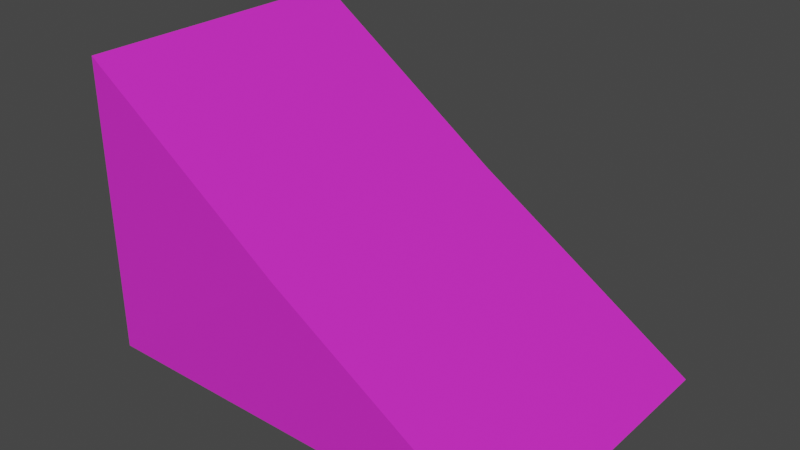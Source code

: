 # Source: plan-inclinat-roz.blend  (saved by Blender 2.91.10; exported with 4.5.12 LTS)
import bpy
from mathutils import Matrix  # noqa: F401  (used for matrix-valued properties, if any)

bpy.ops.wm.read_factory_settings(use_empty=True)
scene = bpy.context.scene
scene.name = 'Scene'

# ---- collections
col_collection = bpy.data.collections.new('Collection'); scene.collection.children.link(col_collection)

# ---- materials (node trees are filled in below, after node groups)
mat_material = bpy.data.materials.new('Material')
mat_material.alpha_threshold = 0.0
mat_material.use_transparent_shadow = False
mat_material.line_color = (0.0, 0.0, 0.0, 1.0)

# ---- material node trees
mat_material.use_nodes = True; mat_material.node_tree.nodes.clear()
_N = mat_material.node_tree.nodes; _L = mat_material.node_tree.links
n0 = _N.new('ShaderNodeOutputMaterial'); n0.name = 'Material Output'; n0.location = (300, 300)
n1 = _N.new('ShaderNodeBsdfPrincipled'); n1.name = 'Principled BSDF'; n1.location = (10, 300)
n1.distribution = 'GGX'
n1.subsurface_method = 'BURLEY'
n1.inputs[0].default_value = (0.8, 0.02768, 0.6925, 1.0)
n1.inputs[2].default_value = 0.4
n1.inputs[3].default_value = 1.45
n1.inputs[27].default_value = (0.0, 0.0, 0.0, 1.0)
n1.inputs[28].default_value = 1.0
_L.new(n1.outputs[0], n0.inputs[0])
n0.is_active_output = True

# ---- world
world_world = bpy.data.worlds.new('World'); scene.world = world_world
world_world.use_nodes = True; world_world.node_tree.nodes.clear()
_N = world_world.node_tree.nodes; _L = world_world.node_tree.links
n0 = _N.new('ShaderNodeOutputWorld'); n0.name = 'World Output'; n0.location = (300, 300)
n1 = _N.new('ShaderNodeBackground'); n1.name = 'Background'; n1.location = (10, 300)
n1.inputs[0].default_value = (0.05088, 0.05088, 0.05088, 1.0)
_L.new(n1.outputs[0], n0.inputs[0])
n0.is_active_output = True
world_world.color = (0.05088, 0.05088, 0.05088)
world_world.use_sun_shadow = False
world_world.sun_shadow_jitter_overblur = 0.0

# ---- meshes
me_cube = bpy.data.meshes.new('Cube')
me_cube.from_pydata([(-0.04446, 0.9788, 0.02029), (1.0, 1.0, -1.0), (-0.04446, -1.021, 0.02029), (1.0, -1.0, -1.0), (-1.0, 1.0, 1.0), (-1.0, 1.0, -1.0), (-1.0, -1.0, 1.0), (-1.0, -1.0, -1.0)], [], [(0, 4, 6, 2), (3, 2, 6, 7), (7, 6, 4, 5), (5, 1, 3, 7), (1, 0, 2, 3), (5, 4, 0, 1)])
_uv = me_cube.uv_layers.new(name='UVMap')
_uv.uv.foreach_set('vector', [0.625, 0.5, 0.875, 0.5, 0.875, 0.75, 0.625, 0.75, 0.375, 0.75, 0.625, 0.75, 0.625, 1.0, 0.375, 1.0, 0.375, 0.0, 0.625, 0.0, 0.625, 0.25, 0.375, 0.25, 0.125, 0.5, 0.375, 0.5, 0.375, 0.75, 0.125, 0.75, 0.375, 0.5, 0.625, 0.5, 0.625, 0.75, 0.375, 0.75, 0.375, 0.25, 0.625, 0.25, 0.625, 0.5, 0.375, 0.5])
me_cube.materials.append(mat_material)
me_cube.use_remesh_preserve_volume = False
me_cube.use_remesh_preserve_attributes = False
me_cube.use_mirror_vertex_groups = False
me_cube.update()

# ---- objects
ob_cube = bpy.data.objects.new('Cube', me_cube)

# ---- transforms, parenting, visibility, modifiers, constraints
ob_cube.location = (-0.4236, 1.11, 1.678)
ob_cube.scale = (2.0, 1.329, 1.329)
ob_cube.lock_rotations_4d = False
ob_cube.empty_display_type = 'ARROWS'
ob_cube.lineart.crease_threshold = 0.0

# ---- collection membership
col_collection.objects.link(ob_cube)

# ---- scene / render settings (as saved in the file)
scene.frame_start = 1; scene.frame_end = 250; scene.frame_set(1)
scene.render.engine = 'BLENDER_EEVEE_NEXT'
scene.cycles.use_denoising = False
scene.cycles.samples = 128
scene.cycles.sampling_pattern = 'TABULATED_SOBOL'
scene.cycles.use_adaptive_sampling = False
scene.cycles.use_light_tree = False
scene.view_settings.view_transform = 'Filmic'
bpy.context.view_layer.update()

# ---- added for rendering (the .blend has no active camera and no usable light): camera, sun
cam_auto = bpy.data.cameras.new('AutoCamera')
cam_auto.lens = 50.0
cam_auto.sensor_width = 36.0
cam_auto.clip_end = 1000.0
ob_auto_camera = bpy.data.objects.new('AutoCamera', cam_auto)
scene.collection.objects.link(ob_auto_camera)
ob_auto_camera.location = (4.66722, -5.01337, 5.75095)
ob_auto_camera.rotation_euler = (1.09748, -7.21219e-08, 0.694738)
scene.camera = ob_auto_camera
light_auto_sun = bpy.data.lights.new('AutoSun', 'SUN')
light_auto_sun.energy = 3.0
light_auto_sun.angle = 0.0523599
ob_auto_sun = bpy.data.objects.new('AutoSun', light_auto_sun)
scene.collection.objects.link(ob_auto_sun)
ob_auto_sun.rotation_euler = (0.872665, 0.174533, 0.523599)
bpy.context.view_layer.update()
